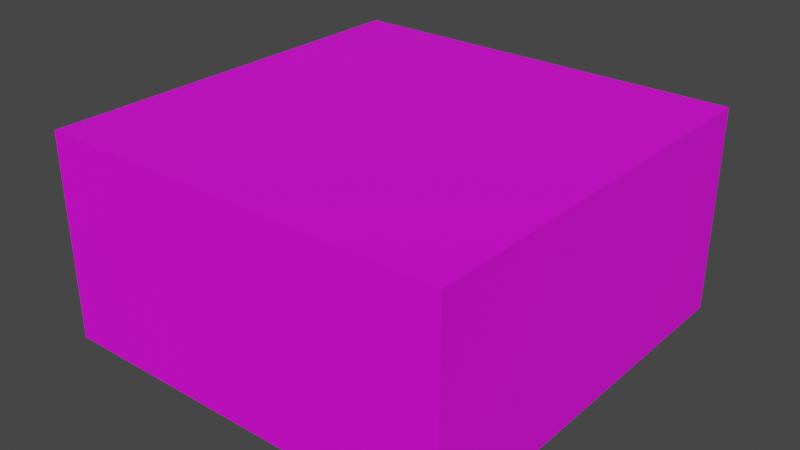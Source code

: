 # Source: model.blend  (saved by Blender 2.80.75; exported with 4.5.12 LTS)
import bpy
from mathutils import Matrix  # noqa: F401  (used for matrix-valued properties, if any)

bpy.ops.wm.read_factory_settings(use_empty=True)
scene = bpy.context.scene
scene.name = 'Scene'

# ---- collections
col_collection = bpy.data.collections.new('Collection'); scene.collection.children.link(col_collection)

# ---- images (referenced by path relative to the original .blend; pixels are not part of the script)
import os
ASSET_DIR = os.environ.get("B2B_ASSET_DIR", "")  # directory of the original .blend (textures are referenced by path, not embedded)
HERE = os.path.dirname(os.path.abspath(__file__))  # packed textures are extracted next to this script under _unpacked/

def load_image(name, relpath, width, height, colorspace="sRGB"):
    """Load a texture the original file referenced (path relative to the .blend, or extracted next to this script)."""
    p = next((c for c in (os.path.join(HERE, relpath), os.path.join(ASSET_DIR, relpath)) if relpath and os.path.exists(c)), "")
    if p:
        img = bpy.data.images.load(p, check_existing=True)
        img.name = name
    else:  # same state as the original file: an image datablock whose file is absent (Cycles renders it pink)
        img = bpy.data.images.new(name, width, height)
        img.source = "FILE"
        img.filepath = "//" + (relpath or name)
    img.colorspace_settings.name = colorspace
    return img
img_auburn2_png = load_image('Auburn2.png', 'Auburn2.png', 1024, 1024, 'sRGB')

# ---- materials (node trees are filled in below, after node groups)
mat_material_001 = bpy.data.materials.new('Material.001')
mat_material_001.use_transparent_shadow = False

# ---- material node trees
mat_material_001.use_nodes = True; mat_material_001.node_tree.nodes.clear()
_N = mat_material_001.node_tree.nodes; _L = mat_material_001.node_tree.links
n0 = _N.new('ShaderNodeOutputMaterial'); n0.name = 'Material Output'; n0.location = (300, 300)
n1 = _N.new('ShaderNodeBsdfPrincipled'); n1.name = 'Principled BSDF'; n1.location = (10, 300)
n1.distribution = 'GGX'
n1.subsurface_method = 'BURLEY'
n1.inputs[3].default_value = 1.45
n1.inputs[27].default_value = (0.0, 0.0, 0.0, 1.0)
n1.inputs[28].default_value = 1.0
n2 = _N.new('ShaderNodeTexImage'); n2.name = 'Image Texture'; n2.location = (-280, 280)
n2.image = img_auburn2_png
_L.new(n1.outputs[0], n0.inputs[0])
_L.new(n2.outputs[0], n1.inputs[0])
n0.is_active_output = True

# ---- world
world_world = bpy.data.worlds.new('World'); scene.world = world_world
world_world.use_nodes = True; world_world.node_tree.nodes.clear()
_N = world_world.node_tree.nodes; _L = world_world.node_tree.links
n0 = _N.new('ShaderNodeOutputWorld'); n0.name = 'World Output'; n0.location = (300, 300)
n1 = _N.new('ShaderNodeBackground'); n1.name = 'Background'; n1.location = (10, 300)
n1.inputs[0].default_value = (0.05088, 0.05088, 0.05088, 1.0)
_L.new(n1.outputs[0], n0.inputs[0])
n0.is_active_output = True
world_world.color = (0.05088, 0.05088, 0.05088)
world_world.use_sun_shadow = False
world_world.sun_shadow_jitter_overblur = 0.0

# ---- meshes
me_cube_001 = bpy.data.meshes.new('Cube.001')
me_cube_001.from_pydata([(-2.0, -2.0, -1.0), (-2.0, -2.0, 1.0), (-2.0, 2.0, -1.0), (-2.0, 2.0, 1.0), (2.0, -2.0, -1.0), (2.0, -2.0, 1.0), (2.0, 2.0, -1.0), (2.0, 2.0, 1.0), (0.0, 2.0, -1.0), (0.0, 2.0, 1.0), (0.0, -2.0, -1.0), (0.0, -2.0, 1.0), (-2.0, 0.0, -1.0), (-2.0, 0.0, 1.0), (2.0, 0.0, -1.0), (2.0, 0.0, 1.0), (0.0, 0.0, 1.0), (0.0, 0.0, -1.0)], [], [(12, 13, 3, 2), (8, 9, 7, 6), (14, 15, 5, 4), (10, 11, 1, 0), (17, 14, 4, 10), (16, 13, 1, 11), (15, 16, 11, 5), (12, 17, 10, 0), (4, 5, 11, 10), (2, 3, 9, 8), (2, 8, 17, 12), (7, 9, 16, 15), (9, 3, 13, 16), (8, 6, 14, 17), (6, 7, 15, 14), (0, 1, 13, 12)])
_uv = me_cube_001.uv_layers.new(name='UVMap')
_uv.uv.foreach_set('vector', [0.5, 1.0, 0.5, -5.96e-08, 1.0, 0.0, 1.0, 1.0, 0.5, 1.0, 0.5, -5.96e-08, 1.0, 0.0, 1.0, 1.0, 0.5, 1.0, 0.5, -5.96e-08, 1.0, 0.0, 1.0, 1.0, 0.5, 1.0, 0.5, -5.96e-08, 1.0, 0.0, 1.0, 1.0, 0.5, 1.0, 0.0, 1.0, 5.96e-08, 0.0, 0.5, 1.192e-07, -2.98e-08, 1.0, 0.0, -5.96e-08, 0.5, 0.0, 0.5, 1.0, -2.98e-08, 1.0, 0.0, -5.96e-08, 0.5, 0.0, 0.5, 1.0, 0.5, 1.0, 0.0, 1.0, 5.96e-08, 0.0, 0.5, 1.192e-07, 0.5, 1.0, 0.5, -5.96e-08, 1.0, 0.0, 1.0, 1.0, 0.5, 1.0, 0.5, -5.96e-08, 1.0, 0.0, 1.0, 1.0, 0.5, 1.0, 0.0, 1.0, 5.96e-08, 0.0, 0.5, 1.192e-07, -2.98e-08, 1.0, 0.0, -5.96e-08, 0.5, 0.0, 0.5, 1.0, -2.98e-08, 1.0, 0.0, -5.96e-08, 0.5, 0.0, 0.5, 1.0, 0.5, 1.0, 0.0, 1.0, 5.96e-08, 0.0, 0.5, 1.192e-07, 0.5, 1.0, 0.5, -5.96e-08, 1.0, 0.0, 1.0, 1.0, 0.5, 1.0, 0.5, -5.96e-08, 1.0, 0.0, 1.0, 1.0])
me_cube_001.materials.append(mat_material_001)
me_cube_001.use_remesh_preserve_volume = False
me_cube_001.use_remesh_preserve_attributes = False
me_cube_001.use_mirror_vertex_groups = False
me_cube_001.update()

# ---- objects
ob_cube = bpy.data.objects.new('Cube', me_cube_001)

# ---- transforms, parenting, visibility, modifiers, constraints
ob_cube.location = (0.0, 0.0, 0.0)
ob_cube.lineart.crease_threshold = 0.0

# ---- collection membership
col_collection.objects.link(ob_cube)

# ---- scene / render settings (as saved in the file)
scene.frame_start = 1; scene.frame_end = 250; scene.frame_set(1)
scene.render.engine = 'BLENDER_EEVEE_NEXT'
scene.cycles.use_denoising = False
scene.cycles.samples = 128
scene.cycles.sampling_pattern = 'TABULATED_SOBOL'
scene.cycles.use_adaptive_sampling = False
scene.cycles.use_light_tree = False
scene.view_settings.view_transform = 'Filmic'
bpy.context.view_layer.update()

# ---- added for rendering (the .blend has no active camera and no usable light): camera, sun
cam_auto = bpy.data.cameras.new('AutoCamera')
cam_auto.lens = 50.0
cam_auto.sensor_width = 36.0
cam_auto.clip_end = 1000.0
ob_auto_camera = bpy.data.objects.new('AutoCamera', cam_auto)
scene.collection.objects.link(ob_auto_camera)
ob_auto_camera.location = (5.55135, -6.66162, 4.44108)
ob_auto_camera.rotation_euler = (1.09748, -7.21219e-08, 0.694738)
scene.camera = ob_auto_camera
light_auto_sun = bpy.data.lights.new('AutoSun', 'SUN')
light_auto_sun.energy = 3.0
light_auto_sun.angle = 0.0523599
ob_auto_sun = bpy.data.objects.new('AutoSun', light_auto_sun)
scene.collection.objects.link(ob_auto_sun)
ob_auto_sun.rotation_euler = (0.872665, 0.174533, 0.523599)
bpy.context.view_layer.update()
